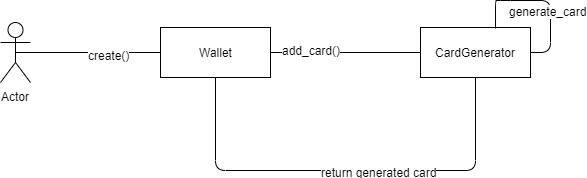

The diagram above was exported from draw.io. Its source (the exported page's mxGraphModel, read from the mxfile embedded in the PNG):
<mxGraphModel dx="1408" dy="699" grid="1" gridSize="10" guides="1" tooltips="1" connect="1" arrows="1" fold="1" page="1" pageScale="1" pageWidth="1100" pageHeight="850" background="#ffffff" math="0" shadow="0">
  <root>
    <mxCell id="0" />
    <mxCell id="1" parent="0" />
    <mxCell id="MFKbBs2ajpqazGx4QPXG-1" value="Actor" style="shape=umlActor;verticalLabelPosition=bottom;labelBackgroundColor=#ffffff;verticalAlign=top;html=1;outlineConnect=0;" vertex="1" parent="1">
      <mxGeometry x="60" y="162" width="30" height="60" as="geometry" />
    </mxCell>
    <mxCell id="MFKbBs2ajpqazGx4QPXG-2" value="" style="endArrow=none;html=1;exitX=0.5;exitY=0.5;exitDx=0;exitDy=0;exitPerimeter=0;entryX=0;entryY=0.5;entryDx=0;entryDy=0;" edge="1" parent="1" source="MFKbBs2ajpqazGx4QPXG-1" target="MFKbBs2ajpqazGx4QPXG-3">
      <mxGeometry width="50" height="50" relative="1" as="geometry">
        <mxPoint x="60" y="310" as="sourcePoint" />
        <mxPoint x="110" y="260" as="targetPoint" />
      </mxGeometry>
    </mxCell>
    <mxCell id="MFKbBs2ajpqazGx4QPXG-4" value="create()" style="text;html=1;resizable=0;points=[];align=center;verticalAlign=middle;labelBackgroundColor=#ffffff;" vertex="1" connectable="0" parent="MFKbBs2ajpqazGx4QPXG-2">
      <mxGeometry x="0.2828" y="-2" relative="1" as="geometry">
        <mxPoint as="offset" />
      </mxGeometry>
    </mxCell>
    <mxCell id="MFKbBs2ajpqazGx4QPXG-3" value="Wallet" style="html=1;" vertex="1" parent="1">
      <mxGeometry x="220" y="167" width="110" height="50" as="geometry" />
    </mxCell>
    <mxCell id="MFKbBs2ajpqazGx4QPXG-5" value="" style="endArrow=none;html=1;exitX=1;exitY=0.5;exitDx=0;exitDy=0;entryX=0;entryY=0.5;entryDx=0;entryDy=0;" edge="1" parent="1" source="MFKbBs2ajpqazGx4QPXG-3" target="MFKbBs2ajpqazGx4QPXG-10">
      <mxGeometry width="50" height="50" relative="1" as="geometry">
        <mxPoint x="350" y="192" as="sourcePoint" />
        <mxPoint x="540" y="192" as="targetPoint" />
      </mxGeometry>
    </mxCell>
    <mxCell id="MFKbBs2ajpqazGx4QPXG-8" value="add_card()" style="text;html=1;resizable=0;points=[];align=center;verticalAlign=middle;labelBackgroundColor=#ffffff;" vertex="1" connectable="0" parent="MFKbBs2ajpqazGx4QPXG-5">
      <mxGeometry x="-0.4667" y="3" relative="1" as="geometry">
        <mxPoint as="offset" />
      </mxGeometry>
    </mxCell>
    <mxCell id="MFKbBs2ajpqazGx4QPXG-10" value="CardGenerator" style="html=1;" vertex="1" parent="1">
      <mxGeometry x="480" y="167" width="110" height="50" as="geometry" />
    </mxCell>
    <mxCell id="MFKbBs2ajpqazGx4QPXG-14" value="" style="endArrow=none;html=1;exitX=1;exitY=0.5;exitDx=0;exitDy=0;entryX=0.682;entryY=0.02;entryDx=0;entryDy=0;entryPerimeter=0;" edge="1" parent="1" source="MFKbBs2ajpqazGx4QPXG-10" target="MFKbBs2ajpqazGx4QPXG-10">
      <mxGeometry width="50" height="50" relative="1" as="geometry">
        <mxPoint x="730" y="220" as="sourcePoint" />
        <mxPoint x="780" y="170" as="targetPoint" />
        <Array as="points">
          <mxPoint x="610" y="192" />
          <mxPoint x="610" y="140" />
          <mxPoint x="560" y="140" />
          <mxPoint x="555" y="140" />
        </Array>
      </mxGeometry>
    </mxCell>
    <mxCell id="MFKbBs2ajpqazGx4QPXG-15" value="generate_card" style="text;html=1;resizable=0;points=[];align=center;verticalAlign=middle;labelBackgroundColor=#ffffff;" vertex="1" connectable="0" parent="MFKbBs2ajpqazGx4QPXG-14">
      <mxGeometry x="-0.2" y="3" relative="1" as="geometry">
        <mxPoint as="offset" />
      </mxGeometry>
    </mxCell>
    <mxCell id="MFKbBs2ajpqazGx4QPXG-19" value="" style="endArrow=none;html=1;entryX=0.5;entryY=1;entryDx=0;entryDy=0;exitX=0.5;exitY=1;exitDx=0;exitDy=0;" edge="1" parent="1" source="MFKbBs2ajpqazGx4QPXG-3" target="MFKbBs2ajpqazGx4QPXG-10">
      <mxGeometry width="50" height="50" relative="1" as="geometry">
        <mxPoint x="535" y="310" as="sourcePoint" />
        <mxPoint x="560" y="260" as="targetPoint" />
        <Array as="points">
          <mxPoint x="275" y="310" />
          <mxPoint x="400" y="310" />
          <mxPoint x="535" y="310" />
        </Array>
      </mxGeometry>
    </mxCell>
    <mxCell id="MFKbBs2ajpqazGx4QPXG-20" value="return generated card" style="text;html=1;resizable=0;points=[];align=center;verticalAlign=middle;labelBackgroundColor=#ffffff;" vertex="1" connectable="0" parent="MFKbBs2ajpqazGx4QPXG-19">
      <mxGeometry x="0.1488" y="-1" relative="1" as="geometry">
        <mxPoint as="offset" />
      </mxGeometry>
    </mxCell>
  </root>
</mxGraphModel>